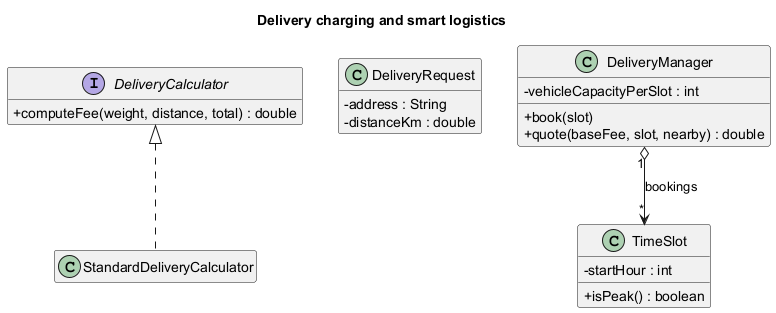

The diagram above was rendered by PlantUML. Its source (embedded in the PNG):
@startuml class-delivery
title Delivery charging and smart logistics
hide empty members
skinparam classAttributeIconSize 0

interface DeliveryCalculator {
  + computeFee(weight, distance, total) : double
}
class StandardDeliveryCalculator
class DeliveryRequest {
  - address : String
  - distanceKm : double
}
class TimeSlot {
  - startHour : int
  + isPeak() : boolean
}
class DeliveryManager {
  - vehicleCapacityPerSlot : int
  + book(slot)
  + quote(baseFee, slot, nearby) : double
}
DeliveryCalculator <|.. StandardDeliveryCalculator
DeliveryManager "1" o--> "*" TimeSlot : bookings
@enduml